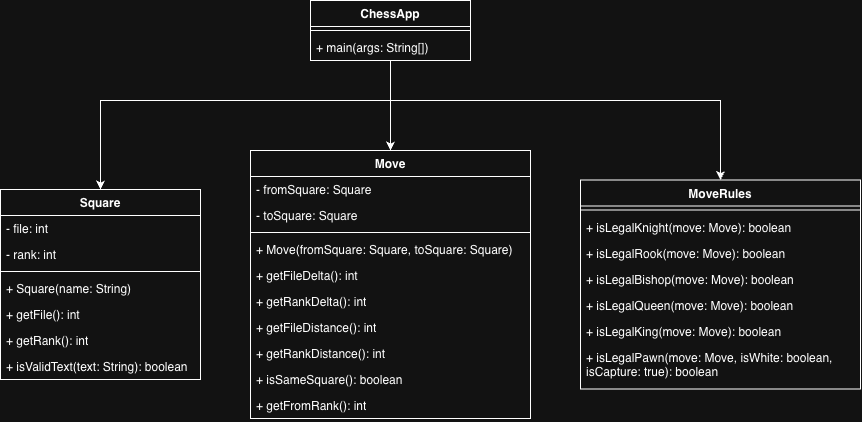

The diagram above was exported from draw.io. Its source (the exported page's mxGraphModel, read from the mxfile embedded in the PNG):
<mxGraphModel dx="1405" dy="622" grid="1" gridSize="10" guides="1" tooltips="1" connect="1" arrows="1" fold="1" page="0" pageScale="1" pageWidth="850" pageHeight="1100" math="0" shadow="0">
  <root>
    <mxCell id="0" />
    <mxCell id="1" parent="0" />
    <mxCell id="muPlUf_FFKAvzDhSfXRi-1" parent="1" style="swimlane;fontStyle=1;align=center;verticalAlign=top;childLayout=stackLayout;horizontal=1;startSize=26;horizontalStack=0;resizeParent=1;resizeParentMax=0;resizeLast=0;collapsible=1;marginBottom=0;whiteSpace=wrap;html=1;" value="Square" vertex="1">
      <mxGeometry height="190" width="200" x="-20" y="229" as="geometry" />
    </mxCell>
    <mxCell id="muPlUf_FFKAvzDhSfXRi-2" parent="muPlUf_FFKAvzDhSfXRi-1" style="text;strokeColor=none;fillColor=none;align=left;verticalAlign=top;spacingLeft=4;spacingRight=4;overflow=hidden;rotatable=0;points=[[0,0.5],[1,0.5]];portConstraint=eastwest;whiteSpace=wrap;html=1;" value="- file: int" vertex="1">
      <mxGeometry height="26" width="200" y="26" as="geometry" />
    </mxCell>
    <mxCell id="muPlUf_FFKAvzDhSfXRi-5" parent="muPlUf_FFKAvzDhSfXRi-1" style="text;strokeColor=none;fillColor=none;align=left;verticalAlign=top;spacingLeft=4;spacingRight=4;overflow=hidden;rotatable=0;points=[[0,0.5],[1,0.5]];portConstraint=eastwest;whiteSpace=wrap;html=1;" value="- rank: int" vertex="1">
      <mxGeometry height="26" width="200" y="52" as="geometry" />
    </mxCell>
    <mxCell id="muPlUf_FFKAvzDhSfXRi-3" parent="muPlUf_FFKAvzDhSfXRi-1" style="line;strokeWidth=1;fillColor=none;align=left;verticalAlign=middle;spacingTop=-1;spacingLeft=3;spacingRight=3;rotatable=0;labelPosition=right;points=[];portConstraint=eastwest;strokeColor=inherit;labelPerimeter=1;" value="" vertex="1">
      <mxGeometry height="8" width="200" y="78" as="geometry" />
    </mxCell>
    <mxCell id="muPlUf_FFKAvzDhSfXRi-4" parent="muPlUf_FFKAvzDhSfXRi-1" style="text;strokeColor=none;fillColor=none;align=left;verticalAlign=top;spacingLeft=4;spacingRight=4;overflow=hidden;rotatable=0;points=[[0,0.5],[1,0.5]];portConstraint=eastwest;whiteSpace=wrap;html=1;" value="+ Square(name: String)" vertex="1">
      <mxGeometry height="26" width="200" y="86" as="geometry" />
    </mxCell>
    <mxCell id="muPlUf_FFKAvzDhSfXRi-6" parent="muPlUf_FFKAvzDhSfXRi-1" style="text;strokeColor=none;fillColor=none;align=left;verticalAlign=top;spacingLeft=4;spacingRight=4;overflow=hidden;rotatable=0;points=[[0,0.5],[1,0.5]];portConstraint=eastwest;whiteSpace=wrap;html=1;" value="+ getFile(): int" vertex="1">
      <mxGeometry height="26" width="200" y="112" as="geometry" />
    </mxCell>
    <mxCell id="muPlUf_FFKAvzDhSfXRi-7" parent="muPlUf_FFKAvzDhSfXRi-1" style="text;strokeColor=none;fillColor=none;align=left;verticalAlign=top;spacingLeft=4;spacingRight=4;overflow=hidden;rotatable=0;points=[[0,0.5],[1,0.5]];portConstraint=eastwest;whiteSpace=wrap;html=1;" value="+ getRank(): int" vertex="1">
      <mxGeometry height="26" width="200" y="138" as="geometry" />
    </mxCell>
    <mxCell id="muPlUf_FFKAvzDhSfXRi-8" parent="muPlUf_FFKAvzDhSfXRi-1" style="text;strokeColor=none;fillColor=none;align=left;verticalAlign=top;spacingLeft=4;spacingRight=4;overflow=hidden;rotatable=0;points=[[0,0.5],[1,0.5]];portConstraint=eastwest;whiteSpace=wrap;html=1;" value="+ isValidText(text: String): boolean" vertex="1">
      <mxGeometry height="26" width="200" y="164" as="geometry" />
    </mxCell>
    <mxCell id="muPlUf_FFKAvzDhSfXRi-9" parent="1" style="swimlane;fontStyle=1;align=center;verticalAlign=top;childLayout=stackLayout;horizontal=1;startSize=26;horizontalStack=0;resizeParent=1;resizeParentMax=0;resizeLast=0;collapsible=1;marginBottom=0;whiteSpace=wrap;html=1;" value="Move" vertex="1">
      <mxGeometry height="268" width="280" x="230" y="190" as="geometry" />
    </mxCell>
    <mxCell id="muPlUf_FFKAvzDhSfXRi-10" parent="muPlUf_FFKAvzDhSfXRi-9" style="text;strokeColor=none;fillColor=none;align=left;verticalAlign=top;spacingLeft=4;spacingRight=4;overflow=hidden;rotatable=0;points=[[0,0.5],[1,0.5]];portConstraint=eastwest;whiteSpace=wrap;html=1;" value="- fromSquare: Square" vertex="1">
      <mxGeometry height="26" width="280" y="26" as="geometry" />
    </mxCell>
    <mxCell id="muPlUf_FFKAvzDhSfXRi-13" parent="muPlUf_FFKAvzDhSfXRi-9" style="text;strokeColor=none;fillColor=none;align=left;verticalAlign=top;spacingLeft=4;spacingRight=4;overflow=hidden;rotatable=0;points=[[0,0.5],[1,0.5]];portConstraint=eastwest;whiteSpace=wrap;html=1;" value="- toSquare: Square" vertex="1">
      <mxGeometry height="26" width="280" y="52" as="geometry" />
    </mxCell>
    <mxCell id="muPlUf_FFKAvzDhSfXRi-11" parent="muPlUf_FFKAvzDhSfXRi-9" style="line;strokeWidth=1;fillColor=none;align=left;verticalAlign=middle;spacingTop=-1;spacingLeft=3;spacingRight=3;rotatable=0;labelPosition=right;points=[];portConstraint=eastwest;strokeColor=inherit;labelPerimeter=1;" value="" vertex="1">
      <mxGeometry height="8" width="280" y="78" as="geometry" />
    </mxCell>
    <mxCell id="muPlUf_FFKAvzDhSfXRi-12" parent="muPlUf_FFKAvzDhSfXRi-9" style="text;strokeColor=none;fillColor=none;align=left;verticalAlign=top;spacingLeft=4;spacingRight=4;overflow=hidden;rotatable=0;points=[[0,0.5],[1,0.5]];portConstraint=eastwest;whiteSpace=wrap;html=1;" value="+ Move(fromSquare: Square, toSquare: Square)" vertex="1">
      <mxGeometry height="26" width="280" y="86" as="geometry" />
    </mxCell>
    <mxCell id="muPlUf_FFKAvzDhSfXRi-14" parent="muPlUf_FFKAvzDhSfXRi-9" style="text;strokeColor=none;fillColor=none;align=left;verticalAlign=top;spacingLeft=4;spacingRight=4;overflow=hidden;rotatable=0;points=[[0,0.5],[1,0.5]];portConstraint=eastwest;whiteSpace=wrap;html=1;" value="+ getFileDelta(): int" vertex="1">
      <mxGeometry height="26" width="280" y="112" as="geometry" />
    </mxCell>
    <mxCell id="muPlUf_FFKAvzDhSfXRi-15" parent="muPlUf_FFKAvzDhSfXRi-9" style="text;strokeColor=none;fillColor=none;align=left;verticalAlign=top;spacingLeft=4;spacingRight=4;overflow=hidden;rotatable=0;points=[[0,0.5],[1,0.5]];portConstraint=eastwest;whiteSpace=wrap;html=1;" value="+ getRankDelta(): int" vertex="1">
      <mxGeometry height="26" width="280" y="138" as="geometry" />
    </mxCell>
    <mxCell id="muPlUf_FFKAvzDhSfXRi-16" parent="muPlUf_FFKAvzDhSfXRi-9" style="text;strokeColor=none;fillColor=none;align=left;verticalAlign=top;spacingLeft=4;spacingRight=4;overflow=hidden;rotatable=0;points=[[0,0.5],[1,0.5]];portConstraint=eastwest;whiteSpace=wrap;html=1;" value="+ getFileDistance(): int" vertex="1">
      <mxGeometry height="26" width="280" y="164" as="geometry" />
    </mxCell>
    <mxCell id="muPlUf_FFKAvzDhSfXRi-17" parent="muPlUf_FFKAvzDhSfXRi-9" style="text;strokeColor=none;fillColor=none;align=left;verticalAlign=top;spacingLeft=4;spacingRight=4;overflow=hidden;rotatable=0;points=[[0,0.5],[1,0.5]];portConstraint=eastwest;whiteSpace=wrap;html=1;" value="+ getRankDistance(): int" vertex="1">
      <mxGeometry height="26" width="280" y="190" as="geometry" />
    </mxCell>
    <mxCell id="muPlUf_FFKAvzDhSfXRi-18" parent="muPlUf_FFKAvzDhSfXRi-9" style="text;strokeColor=none;fillColor=none;align=left;verticalAlign=top;spacingLeft=4;spacingRight=4;overflow=hidden;rotatable=0;points=[[0,0.5],[1,0.5]];portConstraint=eastwest;whiteSpace=wrap;html=1;" value="+ isSameSquare(): boolean" vertex="1">
      <mxGeometry height="26" width="280" y="216" as="geometry" />
    </mxCell>
    <mxCell id="muPlUf_FFKAvzDhSfXRi-19" parent="muPlUf_FFKAvzDhSfXRi-9" style="text;strokeColor=none;fillColor=none;align=left;verticalAlign=top;spacingLeft=4;spacingRight=4;overflow=hidden;rotatable=0;points=[[0,0.5],[1,0.5]];portConstraint=eastwest;whiteSpace=wrap;html=1;" value="+ getFromRank(): int" vertex="1">
      <mxGeometry height="26" width="280" y="242" as="geometry" />
    </mxCell>
    <mxCell id="muPlUf_FFKAvzDhSfXRi-22" parent="1" style="swimlane;fontStyle=1;align=center;verticalAlign=top;childLayout=stackLayout;horizontal=1;startSize=26;horizontalStack=0;resizeParent=1;resizeParentMax=0;resizeLast=0;collapsible=1;marginBottom=0;whiteSpace=wrap;html=1;" value="MoveRules" vertex="1">
      <mxGeometry height="209" width="280" x="560" y="219.5" as="geometry" />
    </mxCell>
    <mxCell id="muPlUf_FFKAvzDhSfXRi-24" parent="muPlUf_FFKAvzDhSfXRi-22" style="line;strokeWidth=1;fillColor=none;align=left;verticalAlign=middle;spacingTop=-1;spacingLeft=3;spacingRight=3;rotatable=0;labelPosition=right;points=[];portConstraint=eastwest;strokeColor=inherit;labelPerimeter=1;" value="" vertex="1">
      <mxGeometry height="8" width="280" y="26" as="geometry" />
    </mxCell>
    <mxCell id="muPlUf_FFKAvzDhSfXRi-25" parent="muPlUf_FFKAvzDhSfXRi-22" style="text;strokeColor=none;fillColor=none;align=left;verticalAlign=top;spacingLeft=4;spacingRight=4;overflow=hidden;rotatable=0;points=[[0,0.5],[1,0.5]];portConstraint=eastwest;whiteSpace=wrap;html=1;" value="+ isLegalKnight(move: Move): boolean" vertex="1">
      <mxGeometry height="26" width="280" y="34" as="geometry" />
    </mxCell>
    <mxCell id="muPlUf_FFKAvzDhSfXRi-26" parent="muPlUf_FFKAvzDhSfXRi-22" style="text;strokeColor=none;fillColor=none;align=left;verticalAlign=top;spacingLeft=4;spacingRight=4;overflow=hidden;rotatable=0;points=[[0,0.5],[1,0.5]];portConstraint=eastwest;whiteSpace=wrap;html=1;" value="+ isLegalRook(move: Move): boolean" vertex="1">
      <mxGeometry height="26" width="280" y="60" as="geometry" />
    </mxCell>
    <mxCell id="muPlUf_FFKAvzDhSfXRi-27" parent="muPlUf_FFKAvzDhSfXRi-22" style="text;strokeColor=none;fillColor=none;align=left;verticalAlign=top;spacingLeft=4;spacingRight=4;overflow=hidden;rotatable=0;points=[[0,0.5],[1,0.5]];portConstraint=eastwest;whiteSpace=wrap;html=1;" value="+ isLegalBishop(move: Move): boolean" vertex="1">
      <mxGeometry height="26" width="280" y="86" as="geometry" />
    </mxCell>
    <mxCell id="muPlUf_FFKAvzDhSfXRi-28" parent="muPlUf_FFKAvzDhSfXRi-22" style="text;strokeColor=none;fillColor=none;align=left;verticalAlign=top;spacingLeft=4;spacingRight=4;overflow=hidden;rotatable=0;points=[[0,0.5],[1,0.5]];portConstraint=eastwest;whiteSpace=wrap;html=1;" value="+ isLegalQueen(move: Move): boolean" vertex="1">
      <mxGeometry height="26" width="280" y="112" as="geometry" />
    </mxCell>
    <mxCell id="muPlUf_FFKAvzDhSfXRi-29" parent="muPlUf_FFKAvzDhSfXRi-22" style="text;strokeColor=none;fillColor=none;align=left;verticalAlign=top;spacingLeft=4;spacingRight=4;overflow=hidden;rotatable=0;points=[[0,0.5],[1,0.5]];portConstraint=eastwest;whiteSpace=wrap;html=1;" value="+ isLegalKing(move: Move): boolean" vertex="1">
      <mxGeometry height="26" width="280" y="138" as="geometry" />
    </mxCell>
    <mxCell id="muPlUf_FFKAvzDhSfXRi-30" parent="muPlUf_FFKAvzDhSfXRi-22" style="text;strokeColor=none;fillColor=none;align=left;verticalAlign=top;spacingLeft=4;spacingRight=4;overflow=hidden;rotatable=0;points=[[0,0.5],[1,0.5]];portConstraint=eastwest;whiteSpace=wrap;html=1;" value="+ isLegalPawn(move: Move, isWhite: boolean, isCapture: true): boolean" vertex="1">
      <mxGeometry height="45" width="280" y="164" as="geometry" />
    </mxCell>
    <mxCell id="muPlUf_FFKAvzDhSfXRi-37" edge="1" parent="1" style="edgeStyle=orthogonalEdgeStyle;rounded=0;orthogonalLoop=1;jettySize=auto;html=1;entryX=0.5;entryY=0;entryDx=0;entryDy=0;defaultLabelBackgroundColor=page;" target="muPlUf_FFKAvzDhSfXRi-1">
      <mxGeometry relative="1" as="geometry">
        <mxPoint x="370" y="140" as="sourcePoint" />
      </mxGeometry>
    </mxCell>
    <mxCell id="muPlUf_FFKAvzDhSfXRi-38" edge="1" parent="1" source="muPlUf_FFKAvzDhSfXRi-33" style="edgeStyle=orthogonalEdgeStyle;rounded=0;orthogonalLoop=1;jettySize=auto;html=1;entryX=0.5;entryY=0;entryDx=0;entryDy=0;defaultLabelBackgroundColor=page;" target="muPlUf_FFKAvzDhSfXRi-9">
      <mxGeometry relative="1" as="geometry" />
    </mxCell>
    <mxCell id="muPlUf_FFKAvzDhSfXRi-39" edge="1" parent="1" style="edgeStyle=orthogonalEdgeStyle;rounded=0;orthogonalLoop=1;jettySize=auto;html=1;entryX=0.5;entryY=0;entryDx=0;entryDy=0;defaultLabelBackgroundColor=page;" target="muPlUf_FFKAvzDhSfXRi-22">
      <mxGeometry relative="1" as="geometry">
        <mxPoint x="370" y="140" as="sourcePoint" />
      </mxGeometry>
    </mxCell>
    <mxCell id="muPlUf_FFKAvzDhSfXRi-33" parent="1" style="swimlane;fontStyle=1;align=center;verticalAlign=top;childLayout=stackLayout;horizontal=1;startSize=26;horizontalStack=0;resizeParent=1;resizeParentMax=0;resizeLast=0;collapsible=1;marginBottom=0;whiteSpace=wrap;html=1;" value="ChessApp" vertex="1">
      <mxGeometry height="60" width="160" x="290" y="40" as="geometry" />
    </mxCell>
    <mxCell id="muPlUf_FFKAvzDhSfXRi-35" parent="muPlUf_FFKAvzDhSfXRi-33" style="line;strokeWidth=1;fillColor=none;align=left;verticalAlign=middle;spacingTop=-1;spacingLeft=3;spacingRight=3;rotatable=0;labelPosition=right;points=[];portConstraint=eastwest;strokeColor=inherit;labelPerimeter=1;" value="" vertex="1">
      <mxGeometry height="8" width="160" y="26" as="geometry" />
    </mxCell>
    <mxCell id="muPlUf_FFKAvzDhSfXRi-36" parent="muPlUf_FFKAvzDhSfXRi-33" style="text;strokeColor=none;fillColor=none;align=left;verticalAlign=top;spacingLeft=4;spacingRight=4;overflow=hidden;rotatable=0;points=[[0,0.5],[1,0.5]];portConstraint=eastwest;whiteSpace=wrap;html=1;" value="+ main(args: String[])" vertex="1">
      <mxGeometry height="26" width="160" y="34" as="geometry" />
    </mxCell>
  </root>
</mxGraphModel>